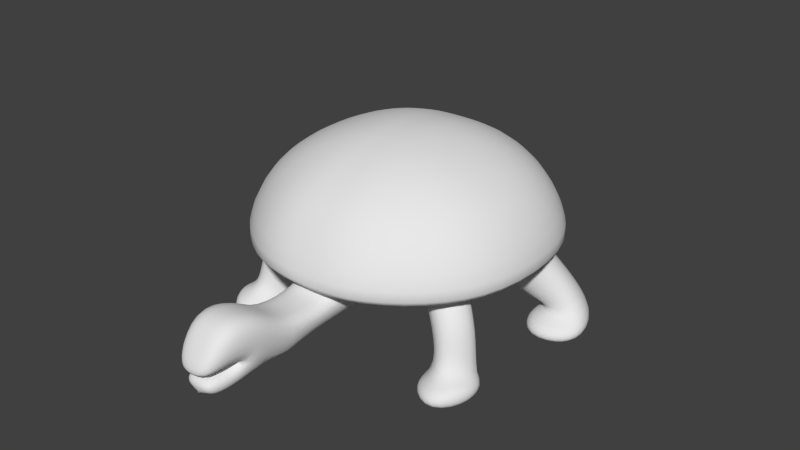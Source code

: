 # Source: turtle.blend  (saved by Blender 2.76.0; exported with 4.5.12 LTS)
import bpy
from mathutils import Matrix  # noqa: F401  (used for matrix-valued properties, if any)

bpy.ops.wm.read_factory_settings(use_empty=True)
scene = bpy.context.scene
scene.name = 'Scene'

# ---- collections
col_collection_1 = bpy.data.collections.new('Collection 1'); scene.collection.children.link(col_collection_1)

# ---- materials (node trees are filled in below, after node groups)
mat_material = bpy.data.materials.new('Material')
mat_material.alpha_threshold = 0.0
mat_material.use_transparent_shadow = False
mat_material.roughness = 0.5
mat_material.line_color = (0.0, 0.0, 0.0, 1.0)

# ---- material node trees

# ---- world
world_world = bpy.data.worlds.new('World'); scene.world = world_world
world_world.color = (0.05088, 0.05088, 0.05088)
world_world.use_sun_shadow = False
world_world.sun_shadow_jitter_overblur = 0.0
world_world.cycles.sampling_method = 'MANUAL'
world_world.cycles.sample_map_resolution = 256

# ---- meshes
me_cube = bpy.data.meshes.new('Cube')
me_cube.from_pydata([(-0.7404, -0.7404, 0.7871), (-0.7404, 0.7404, 0.7871), (-0.6614, -0.6614, 2.358), (-0.6614, 0.6614, 2.358), (-1.458, -1.458, 1.062), (-1.458, 1.458, 1.062), (-1.203, -1.203, 1.952), (-1.203, 1.203, 1.952), (-0.3333, 1.0, 0.7871), (-0.3333, -1.0, 0.7871), (-0.2978, 0.8933, 2.358), (-0.2978, -0.8933, 2.358), (-0.6565, 1.97, 1.062), (-0.6565, -1.97, 1.062), (-0.5418, 1.625, 1.952), (-0.5418, -1.625, 1.952), (-1.0, -0.3333, 0.7871), (-1.0, 0.3333, 0.7871), (-0.8933, -0.2978, 2.358), (-0.8933, 0.2978, 2.358), (-1.97, -0.6565, 1.062), (-1.97, 0.6565, 1.062), (-1.625, -0.5418, 1.952), (-1.625, 0.5418, 1.952), (-0.2978, 0.2978, 2.503), (-0.2978, -0.2978, 2.503), (-0.5809, -0.8285, 0.7023), (-0.5809, 0.8285, 0.7023), (-1.099, -1.099, 1.224), (-1.099, 1.099, 1.224), (-0.4949, -1.485, 1.224), (-0.4949, 1.485, 1.224), (-1.485, -0.4949, 1.224), (-1.485, 0.4949, 1.224), (-0.2556, -1.271, 0.6947), (-0.3796, -1.643, 1.029), (-0.2556, -1.877, 0.6947), (-0.3796, -2.249, 1.029), (-0.2556, -2.698, 0.6673), (0.0, -3.309, 0.5854), (-0.3796, -2.581, 1.296), (-0.1884, -3.309, 0.5854), (-0.2556, -2.287, 0.5941), (-0.1992, -3.352, 1.045), (-0.3176, -2.861, 0.862), (0.0, 1.0, 0.7871), (0.0, -1.0, 0.7871), (0.0, 0.8933, 2.358), (0.0, -0.8933, 2.358), (0.0, 1.97, 1.062), (0.0, -1.97, 1.062), (0.0, 1.625, 1.952), (0.0, -1.625, 1.952), (0.0, 0.8285, 0.7023), (0.0, -0.8285, 0.7023), (0.0, 0.2978, 2.503), (0.0, -0.2978, 2.503), (0.0, 1.485, 1.224), (0.0, -1.485, 1.224), (0.0, -1.271, 0.6947), (0.0, -1.643, 1.029), (0.0, -1.877, 0.6947), (0.0, -2.249, 1.029), (0.0, -2.698, 0.6136), (0.0, -2.581, 1.296), (0.0, -3.309, 0.5854), (0.0, -3.352, 1.045), (0.0, -3.358, 0.7796), (-0.1884, -3.358, 0.7796), (-0.3297, -3.053, 1.442), (0.0, -3.053, 1.442), (-0.3094, -3.109, 0.8742), (-0.2286, -3.376, 0.8496), (0.0, -3.466, 0.8185), (0.0, -2.861, 0.862), (0.0, -3.163, 0.8475), (-0.253, -3.11, 0.8005), (-0.222, -3.003, 0.5735), (0.0, -3.11, 0.8005), (0.0, -3.003, 0.562), (-0.7955, -0.7285, 0.8224), (-1.013, -0.3873, 0.8224), (-1.419, -0.5228, 1.188), (-1.096, -1.029, 1.188), (-1.073, -0.9052, 0.4493), (-1.29, -0.564, 0.4493), (-1.696, -0.6994, 0.8151), (-1.373, -1.206, 0.8151), (-1.021, -0.8951, 0.009105), (-1.202, -0.5417, 0.009105), (-1.739, -0.7065, 0.009105), (-1.47, -1.231, 0.009105), (-1.247, -0.553, 0.009105), (-1.718, -0.7029, 0.1921), (-1.421, -1.218, 0.3508), (-1.047, -0.9002, 0.1687), (-1.1, -1.288, 0.009105), (-1.549, -1.567, 0.009105), (-1.819, -1.1, 0.009105), (-1.5, -1.555, 0.1921), (-1.797, -1.096, 0.3508), (-1.126, -1.293, 0.1806), (0.0, 1.629, 0.3707), (-0.2601, 1.629, 0.3707), (-0.3281, 1.833, 0.5541), (0.0, 1.833, 0.5541), (0.0, 2.322, 0.1279), (-0.2877, 2.322, 0.1279), (-0.3557, 2.526, 0.3113), (0.0, 2.526, 0.3113), (0.0, 3.259, -0.04919), (-0.3585, 3.259, -0.04919), (-0.4264, 3.029, 0.09956), (0.0, 3.029, 0.09956), (-1.301, 0.5251, 0.382), (-1.041, 0.9322, 0.382), (-1.786, 0.6867, 0.8184), (-1.4, 1.291, 0.8184), (-1.605, 0.7195, 0.3021), (-1.346, 1.127, 0.3021), (-2.09, 0.8811, 0.3021), (-1.705, 1.486, 0.3021), (-1.605, 0.7195, 0.00667), (-1.346, 1.127, 0.00667), (-2.09, 0.8811, 0.00667), (-1.705, 1.486, 0.00667), (-1.474, 0.3495, 0.1897), (-1.215, 0.7566, 0.1897), (-1.959, 0.5111, 0.1897), (-1.474, 0.3495, 0.00667), (-1.215, 0.7566, 0.00667), (-1.959, 0.5111, 0.00667)], [(65, 39), (79, 65)], [(26, 9, 0, 16), (25, 18, 2, 11), (15, 11, 2, 6), (23, 19, 3, 7), (31, 8, 1, 29), (14, 12, 5, 7), (33, 21, 5, 29), (30, 13, 4, 28), (10, 14, 7, 3), (21, 23, 7, 5), (13, 15, 6, 4), (50, 52, 15, 13), (47, 51, 14, 10), (58, 50, 13, 30), (51, 49, 12, 14), (45, 8, 103, 102), (52, 48, 11, 15), (56, 25, 11, 48), (54, 46, 9, 26), (45, 53, 27, 8), (53, 54, 26, 27), (47, 10, 24, 55), (55, 24, 25, 56), (4, 6, 22, 20), (20, 22, 23, 21), (28, 4, 20, 32), (32, 20, 21, 33), (6, 2, 18, 22), (22, 18, 19, 23), (10, 3, 19, 24), (24, 19, 18, 25), (8, 27, 17, 1), (27, 26, 16, 17), (16, 32, 33, 17), (0, 28, 83, 80), (49, 57, 31, 12), (30, 9, 34, 35), (9, 30, 28, 0), (17, 33, 116, 114), (12, 31, 29, 5), (60, 35, 37, 62), (58, 30, 35, 60), (63, 79, 77, 38), (35, 34, 36, 37), (41, 39, 67, 68), (62, 37, 40, 64), (42, 38, 37, 36), (77, 41, 68, 76), (64, 40, 69, 70), (70, 69, 43, 66), (38, 44, 40, 37), (36, 61, 63, 38, 42), (34, 59, 61, 36), (9, 46, 59, 34), (71, 69, 40, 44), (72, 43, 69, 71), (73, 66, 43, 72), (78, 76, 68, 67), (44, 74, 75, 71), (71, 75, 73, 72), (74, 44, 76, 78), (38, 77, 76, 44), (79, 39, 41, 77), (83, 82, 86, 87), (16, 0, 80, 81), (28, 32, 82, 83), (32, 16, 81, 82), (93, 92, 89, 90), (82, 81, 85, 86), (80, 83, 87, 84), (81, 80, 84, 85), (88, 91, 90, 89), (88, 95, 101, 96), (92, 95, 88, 89), (91, 88, 96, 97), (87, 86, 93, 94), (85, 84, 95, 92), (84, 87, 94, 95), (86, 85, 92, 93), (101, 99, 97, 96), (99, 100, 98, 97), (93, 90, 98, 100), (95, 94, 99, 101), (90, 91, 97, 98), (94, 93, 100, 99), (103, 104, 108, 107), (8, 31, 104, 103), (31, 57, 105, 104), (108, 109, 113, 112), (104, 105, 109, 108), (102, 103, 107, 106), (113, 110, 111, 112), (106, 107, 111, 110), (107, 108, 112, 111), (117, 115, 119, 121), (33, 29, 117, 116), (29, 1, 115, 117), (1, 17, 114, 115), (121, 119, 123, 125), (115, 114, 118, 119), (116, 117, 121, 120), (114, 116, 120, 118), (122, 124, 125, 123), (120, 124, 131, 128), (120, 121, 125, 124), (122, 123, 130, 129), (127, 126, 129, 130), (126, 128, 131, 129), (119, 118, 126, 127), (124, 122, 129, 131), (123, 119, 127, 130), (118, 120, 128, 126)])
me_cube.polygons.foreach_set('use_smooth', [True] * 112)
me_cube.materials.append(mat_material)
me_cube.use_remesh_preserve_volume = False
me_cube.use_remesh_preserve_attributes = False
me_cube.use_mirror_vertex_groups = False
me_cube.update()
arm_front_leg_upper_l = bpy.data.armatures.new('front_leg_upper.L')  # bones are not reproduced

# ---- objects
ob_armature = bpy.data.objects.new('Armature', arm_front_leg_upper_l)
ob_tortoise = bpy.data.objects.new('Tortoise', me_cube)

# ---- transforms, parenting, visibility, modifiers, constraints
ob_armature.location = (0.0, 0.0, 0.8743)
ob_armature.show_in_front = True
ob_armature.lineart.crease_threshold = 0.0
ob_tortoise.parent = ob_armature
ob_tortoise.matrix_parent_inverse = Matrix(((1.0, 0.0, 0.0, 0.0), (0.0, 1.0, 0.0, 0.0), (0.0, 0.0, 1.0, -0.8743), (0.0, 0.0, 0.0, 1.0)))
ob_tortoise.location = (0.0, 0.0, 0.0)
ob_tortoise.lock_rotations_4d = False
ob_tortoise.empty_display_type = 'ARROWS'
ob_tortoise.lineart.crease_threshold = 0.0
_vg = ob_tortoise.vertex_groups.new(name='body')
for _i, _w in zip([0, 1, 2, 3, 4, 5, 6, 7, 8, 9, 10, 11, 12, 13, 14, 15, 16, 17, 18, 19, 20, 21, 22, 23, 24, 25, 26, 27, 28, 29, 30, 31, 32, 33, 34, 35, 45, 46, 47, 48, 49, 50, 51, 52, 53, 54, 55, 56, 57, 58, 59, 60, 80, 81, 83, 104], [0.2349, 0.07106, 0.627, 0.6843, 0.176, 0.2299, 0.2667, 0.3378, 0.2165, 0.71, 0.8229, 0.7267, 0.6962, 0.4021, 0.7933, 0.6091, 0.1205, 0.09401, 0.6435, 0.667, 0.09468, 0.1072, 0.1824, 0.2053, 0.807, 0.7776, 0.6691, 0.5449, 0.09327, 0.1011, 0.4416, 0.5947, 0.02604, 0.04741, 0.125, 0.07696, 0.1511, 0.805, 0.8485, 0.7391, 0.6345, 0.2183, 0.8444, 0.6167, 0.6821, 0.8845, 0.8253, 0.7946, 0.3336, 0.1262, 0.1797, 0.001055, 0.07766, 0.03556, 0.02462, 0.01678]): _vg.add([_i], _w, 'REPLACE')
_vg = ob_tortoise.vertex_groups.new(name='lower_neck')
for _i, _w in zip([0, 9, 28, 30, 34, 35, 36, 37, 42, 46, 58, 59, 60, 61, 62, 63], [0.01527, 0.1489, 0.04709, 0.3725, 0.8417, 0.8623, 0.8587, 0.1229, 0.2367, 0.1575, 0.7964, 0.8012, 0.9, 0.8809, 0.1047, 0.05607]): _vg.add([_i], _w, 'REPLACE')
_vg = ob_tortoise.vertex_groups.new(name='upper_neck')
for _i, _w in zip([35, 36, 37, 38, 40, 42, 44, 58, 60, 61, 62, 63, 64, 69, 71, 77, 79], [0.01067, 0.119, 0.8025, 0.8345, 0.159, 0.7025, 0.1402, 0.001288, 0.05884, 0.1104, 0.8079, 0.8264, 0.1778, 0.001795, 0.003602, 0.06394, 0.022]): _vg.add([_i], _w, 'REPLACE')
_vg = ob_tortoise.vertex_groups.new(name='u_jaw_base')
for _i, _w in zip([37, 38, 40, 42, 43, 44, 62, 63, 64, 66, 69, 70, 71, 74, 76], [0.05654, 0.09002, 0.6899, 0.01459, 0.04801, 0.5333, 0.06985, 0.01796, 0.6774, 0.00968, 0.1896, 0.4189, 0.1125, 0.06363, 0.07741]): _vg.add([_i], _w, 'REPLACE')
_vg = ob_tortoise.vertex_groups.new(name='u_jaw')
for _i, _w in zip([40, 43, 44, 64, 66, 69, 70, 71, 72, 73, 74, 75, 76, 78], [0.1068, 0.9338, 0.145, 0.1112, 0.9603, 0.7694, 0.5537, 0.8019, 0.9485, 0.9691, 0.1886, 0.8259, 0.01874, 0.0217]): _vg.add([_i], _w, 'REPLACE')
_vg = ob_tortoise.vertex_groups.new(name='l_jaw_base')
for _i, _w in zip([44, 65, 71, 74, 75, 76, 78], [0.06182, 0.5, 0.01097, 0.571, 0.1255, 0.05267, 0.1012]): _vg.add([_i], _w, 'REPLACE')
_vg = ob_tortoise.vertex_groups.new(name='l_jaw')
for _i, _w in zip([38, 39, 41, 44, 63, 65, 67, 68, 71, 74, 75, 76, 77, 78, 79], [0.05265, 0.9929, 0.9749, 0.119, 0.07156, 0.5, 0.9799, 0.9657, 0.006674, 0.1613, 0.0195, 0.8323, 0.8913, 0.8384, 0.9523]): _vg.add([_i], _w, 'REPLACE')
_vg = ob_tortoise.vertex_groups.new(name='f_leg.L')
for _i, _w in zip([2, 11, 16, 18, 19, 20, 24, 25, 28, 30, 32, 55, 56, 81, 82, 83, 86, 87, 89, 92, 93, 94, 98, 100], [0.0, 0.0, 0.0, 0.0, 0.0, 0.0, 0.0, 0.0, 0.0, 0.0, 0.0, 0.0, 0.0, 0.0, 0.0, 0.0, 0.0, 0.0, 0.0, 0.0, 0.0, 0.0, 0.0, 0.0]): _vg.add([_i], _w, 'REPLACE')
_vg = ob_tortoise.vertex_groups.new(name='r_leg.L')
_vg = ob_tortoise.vertex_groups.new(name='tail_base')
for _i, _w in zip([1, 5, 8, 12, 14, 27, 29, 31, 45, 49, 51, 53, 57, 102, 103, 104, 105, 107, 108], [0.1213, 0.03533, 0.597, 0.1445, 0.03762, 0.1372, 0.02543, 0.2711, 0.7801, 0.2984, 0.07185, 0.1871, 0.6114, 0.9584, 0.9517, 0.9164, 0.9498, 0.0253, 0.01374]): _vg.add([_i], _w, 'REPLACE')
_vg = ob_tortoise.vertex_groups.new(name='tail_mid')
for _i, _w in zip([102, 104, 105, 106, 107, 108, 109, 111, 112], [0.003213, 0.03277, 0.009969, 0.9797, 0.9337, 0.9173, 0.9505, 0.07086, 0.1271]): _vg.add([_i], _w, 'REPLACE')
_vg = ob_tortoise.vertex_groups.new(name='tail_tip')
for _i, _w in zip([107, 108, 109, 110, 111, 112, 113], [0.00472, 0.04832, 0.004588, 0.9887, 0.9269, 0.8684, 0.9771]): _vg.add([_i], _w, 'REPLACE')
_vg = ob_tortoise.vertex_groups.new(name='f_foot.L')
_vg = ob_tortoise.vertex_groups.new(name='r_foot.L')
_vg = ob_tortoise.vertex_groups.new(name='f_leg.R')
for _i, _w in zip([0, 9, 16, 17, 26, 27, 28, 30, 32, 33, 35, 46, 54, 58, 80, 81, 82, 83, 84, 85, 86, 87, 88, 89, 90, 91, 92, 93, 94, 95, 96, 98, 100, 101], [0.7128, 0.1319, 0.7512, 0.08374, 0.2602, 0.03644, 0.8453, 0.1695, 0.8612, 0.0925, 0.003748, 0.0141, 0.06642, 0.04319, 0.8905, 0.9109, 0.9408, 0.9322, 0.92, 0.9629, 0.9577, 0.9193, 0.137, 0.5755, 0.6834, 0.02443, 0.7565, 0.5138, 0.1219, 0.1999, 0.01913, 0.1554, 0.1207, 0.03567]): _vg.add([_i], _w, 'REPLACE')
_vg = ob_tortoise.vertex_groups.new(name='r_leg.R')
for _i, _w in zip([0, 1, 8, 9, 16, 17, 26, 27, 28, 29, 30, 31, 32, 33, 34, 35, 45, 46, 53, 57, 58, 60, 80, 81, 82, 83, 86, 87, 114, 115, 116, 117, 118, 119, 120, 121, 122, 123, 124, 125, 127, 128, 130, 131], [0.0, 0.7847, 0.1807, 0.0, 0.1116, 0.8203, 0.02629, 0.2696, 0.0, 0.7672, 0.0, 0.1227, 0.0, 0.646, 0.0, 0.0, 0.0627, 0.0, 0.1069, 0.03805, 0.0, 0.0, 0.0, 0.01434, 0.0, 0.0, 0.0, 0.0, 0.9029, 0.9578, 0.9389, 0.9477, 0.2046, 0.8363, 0.4272, 0.5426, 0.03406, 0.4906, 0.152, 0.4764, 0.1868, 0.09187, 0.1296, 0.05696]): _vg.add([_i], _w, 'REPLACE')
_vg = ob_tortoise.vertex_groups.new(name='f_foot.R')
for _i, _w in zip([84, 85, 86, 87, 88, 89, 90, 91, 92, 93, 94, 95, 96, 97, 98, 99, 100, 101], [0.07357, 0.01271, 0.02361, 0.07409, 0.8626, 0.4242, 0.3166, 0.9628, 0.2426, 0.486, 0.8775, 0.7992, 0.9653, 1.018, 0.8446, 0.9892, 0.8792, 0.957]): _vg.add([_i], _w, 'REPLACE')
_vg = ob_tortoise.vertex_groups.new(name='r_foot.R')
for _i, _w in zip([114, 116, 117, 118, 119, 120, 121, 122, 123, 124, 125, 126, 127, 128, 129, 130, 131], [0.08537, 0.04535, 0.02031, 0.7938, 0.1615, 0.5723, 0.4562, 0.9579, 0.5092, 0.8478, 0.5233, 0.9974, 0.8127, 0.9079, 0.998, 0.8702, 0.9429]): _vg.add([_i], _w, 'REPLACE')
_m = ob_tortoise.modifiers.new('Mirror', 'MIRROR')
_m.use_clip = True
_m = ob_tortoise.modifiers.new('Subsurf', 'SUBSURF')
_m.uv_smooth = 'PRESERVE_CORNERS'
_m.quality = 2
_m.levels = 2
_m.show_only_control_edges = False
_m = ob_tortoise.modifiers.new('Armature', 'ARMATURE')
_m.object = ob_armature

# ---- collection membership
col_collection_1.objects.link(ob_armature)
col_collection_1.objects.link(ob_tortoise)

# ---- scene / render settings (as saved in the file)
scene.frame_start = 1; scene.frame_end = 61; scene.frame_set(35)
scene.render.engine = 'BLENDER_EEVEE_NEXT'
scene.render.resolution_percentage = 50
scene.render.dither_intensity = 0.0
scene.cycles.use_denoising = False
scene.cycles.samples = 10
scene.cycles.sampling_pattern = 'TABULATED_SOBOL'
scene.cycles.light_sampling_threshold = 0.0
scene.cycles.use_adaptive_sampling = False
scene.cycles.use_light_tree = False
scene.cycles.blur_glossy = 0.0
scene.cycles.pixel_filter_type = 'GAUSSIAN'
scene.cycles.sample_clamp_indirect = 0.0
scene.view_settings.view_transform = 'Standard'
bpy.context.view_layer.update()

# ---- added for rendering (the .blend has no active camera and no usable light): camera, sun
cam_auto = bpy.data.cameras.new('AutoCamera')
cam_auto.lens = 50.0
cam_auto.sensor_width = 36.0
cam_auto.clip_end = 1000.0
ob_auto_camera = bpy.data.objects.new('AutoCamera', cam_auto)
scene.collection.objects.link(ob_auto_camera)
ob_auto_camera.location = (7.42615, -9.05377, 7.19665)
ob_auto_camera.rotation_euler = (1.09748, -7.21219e-08, 0.694738)
scene.camera = ob_auto_camera
light_auto_sun = bpy.data.lights.new('AutoSun', 'SUN')
light_auto_sun.energy = 3.0
light_auto_sun.angle = 0.0523599
ob_auto_sun = bpy.data.objects.new('AutoSun', light_auto_sun)
scene.collection.objects.link(ob_auto_sun)
ob_auto_sun.rotation_euler = (0.872665, 0.174533, 0.523599)
bpy.context.view_layer.update()
